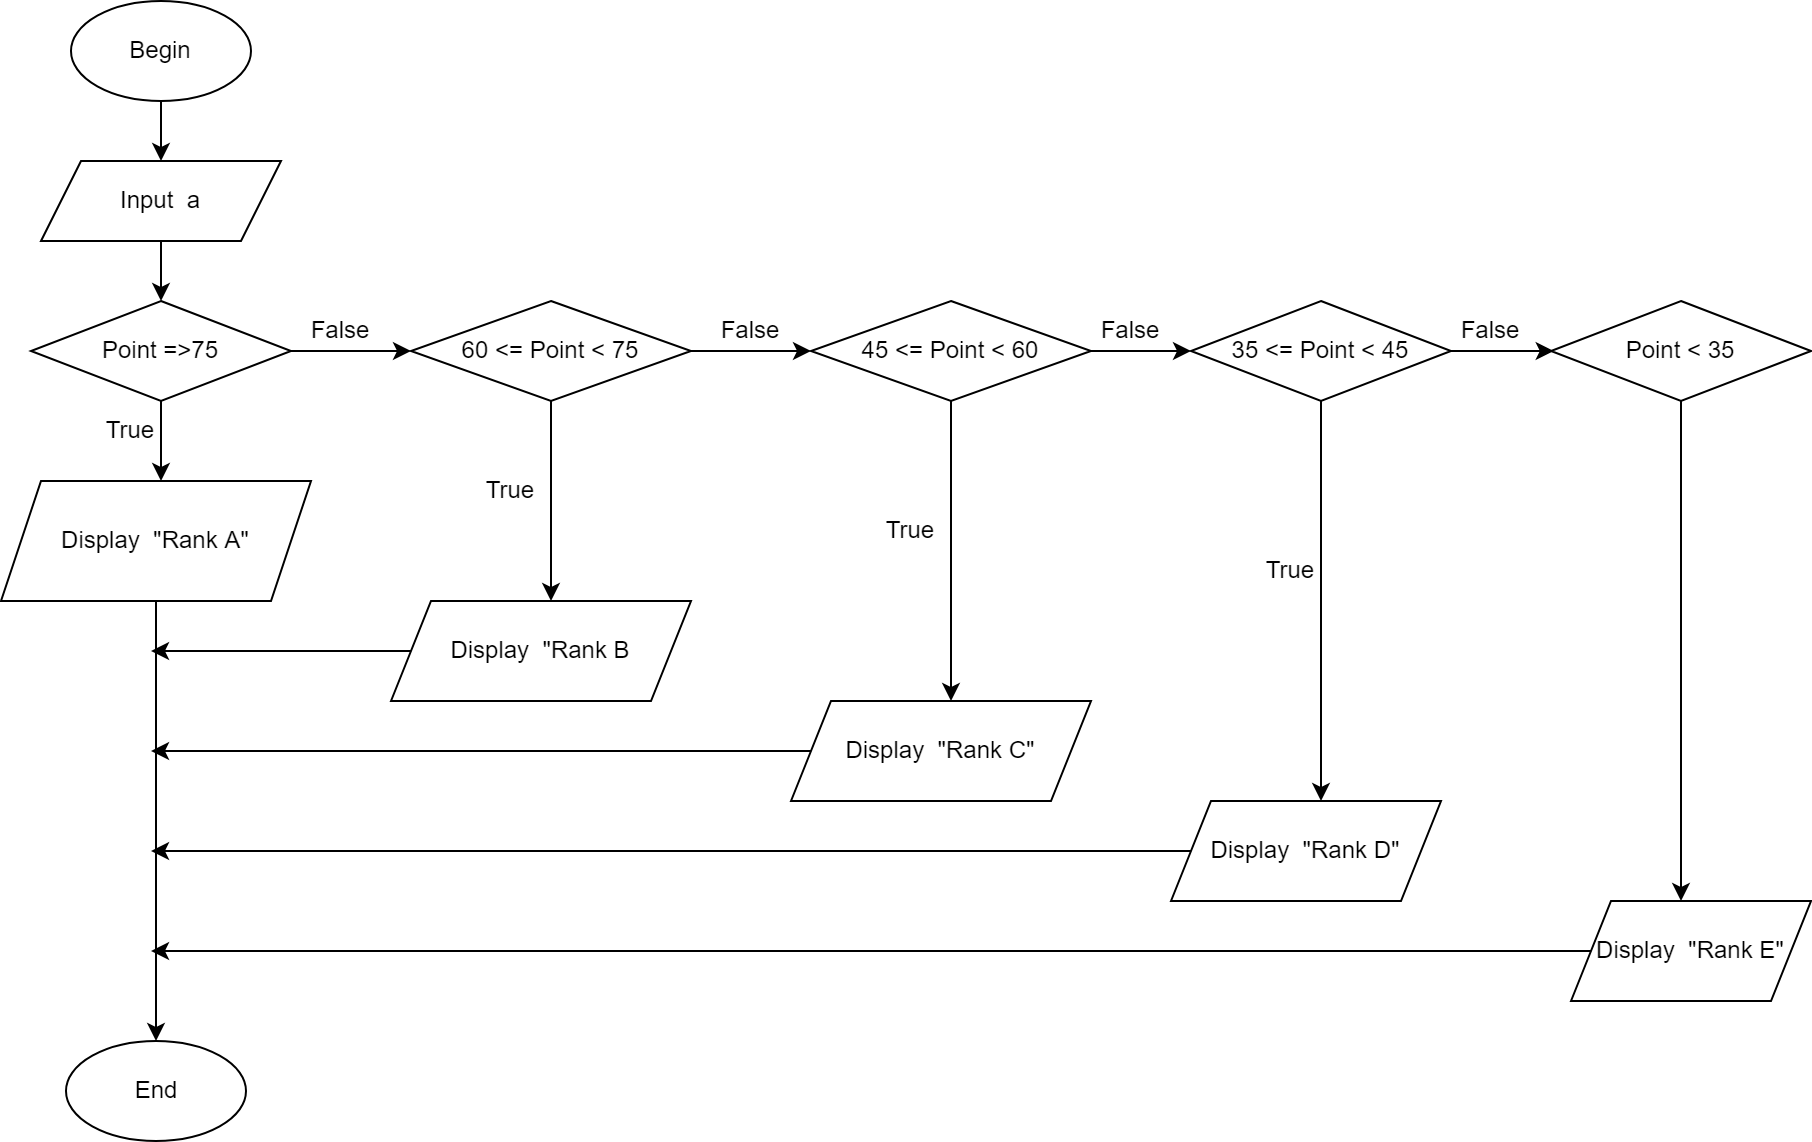

The diagram above was exported from draw.io. Its source (the exported page's mxGraphModel, read from the mxfile embedded in the PNG):
<mxGraphModel dx="782" dy="450" grid="1" gridSize="10" guides="1" tooltips="1" connect="1" arrows="1" fold="1" page="1" pageScale="1" pageWidth="827" pageHeight="1169" math="0" shadow="0">
  <root>
    <mxCell id="0" />
    <mxCell id="1" parent="0" />
    <mxCell id="fst7H2GSb6iE-OVcWtki-3" style="edgeStyle=orthogonalEdgeStyle;rounded=0;orthogonalLoop=1;jettySize=auto;html=1;exitX=0.5;exitY=1;exitDx=0;exitDy=0;entryX=0.5;entryY=0;entryDx=0;entryDy=0;" edge="1" parent="1" source="fst7H2GSb6iE-OVcWtki-1" target="fst7H2GSb6iE-OVcWtki-2">
      <mxGeometry relative="1" as="geometry" />
    </mxCell>
    <mxCell id="fst7H2GSb6iE-OVcWtki-1" value="Begin" style="ellipse;whiteSpace=wrap;html=1;" vertex="1" parent="1">
      <mxGeometry x="60" y="10" width="90" height="50" as="geometry" />
    </mxCell>
    <mxCell id="fst7H2GSb6iE-OVcWtki-4" style="edgeStyle=orthogonalEdgeStyle;rounded=0;orthogonalLoop=1;jettySize=auto;html=1;exitX=0.5;exitY=1;exitDx=0;exitDy=0;" edge="1" parent="1" source="fst7H2GSb6iE-OVcWtki-2">
      <mxGeometry relative="1" as="geometry">
        <mxPoint x="105" y="160" as="targetPoint" />
      </mxGeometry>
    </mxCell>
    <mxCell id="fst7H2GSb6iE-OVcWtki-2" value="Input&amp;nbsp; a" style="shape=parallelogram;perimeter=parallelogramPerimeter;whiteSpace=wrap;html=1;fixedSize=1;" vertex="1" parent="1">
      <mxGeometry x="45" y="90" width="120" height="40" as="geometry" />
    </mxCell>
    <mxCell id="fst7H2GSb6iE-OVcWtki-7" style="edgeStyle=orthogonalEdgeStyle;rounded=0;orthogonalLoop=1;jettySize=auto;html=1;exitX=0.5;exitY=1;exitDx=0;exitDy=0;" edge="1" parent="1" source="fst7H2GSb6iE-OVcWtki-5">
      <mxGeometry relative="1" as="geometry">
        <mxPoint x="105" y="250" as="targetPoint" />
      </mxGeometry>
    </mxCell>
    <mxCell id="fst7H2GSb6iE-OVcWtki-16" style="edgeStyle=orthogonalEdgeStyle;rounded=0;orthogonalLoop=1;jettySize=auto;html=1;exitX=1;exitY=0.5;exitDx=0;exitDy=0;" edge="1" parent="1" source="fst7H2GSb6iE-OVcWtki-5">
      <mxGeometry relative="1" as="geometry">
        <mxPoint x="230" y="185" as="targetPoint" />
      </mxGeometry>
    </mxCell>
    <mxCell id="fst7H2GSb6iE-OVcWtki-5" value="Point =&amp;gt;75" style="rhombus;whiteSpace=wrap;html=1;" vertex="1" parent="1">
      <mxGeometry x="40" y="160" width="130" height="50" as="geometry" />
    </mxCell>
    <mxCell id="fst7H2GSb6iE-OVcWtki-6" style="edgeStyle=orthogonalEdgeStyle;rounded=0;orthogonalLoop=1;jettySize=auto;html=1;exitX=0.5;exitY=1;exitDx=0;exitDy=0;" edge="1" parent="1" source="fst7H2GSb6iE-OVcWtki-5" target="fst7H2GSb6iE-OVcWtki-5">
      <mxGeometry relative="1" as="geometry" />
    </mxCell>
    <mxCell id="fst7H2GSb6iE-OVcWtki-23" style="edgeStyle=orthogonalEdgeStyle;rounded=0;orthogonalLoop=1;jettySize=auto;html=1;exitX=0.5;exitY=1;exitDx=0;exitDy=0;entryX=0.5;entryY=0;entryDx=0;entryDy=0;" edge="1" parent="1" source="fst7H2GSb6iE-OVcWtki-8" target="fst7H2GSb6iE-OVcWtki-10">
      <mxGeometry relative="1" as="geometry" />
    </mxCell>
    <mxCell id="fst7H2GSb6iE-OVcWtki-8" value="Display&amp;nbsp; &quot;Rank A&quot;" style="shape=parallelogram;perimeter=parallelogramPerimeter;whiteSpace=wrap;html=1;fixedSize=1;" vertex="1" parent="1">
      <mxGeometry x="25" y="250" width="155" height="60" as="geometry" />
    </mxCell>
    <mxCell id="fst7H2GSb6iE-OVcWtki-10" value="End" style="ellipse;whiteSpace=wrap;html=1;" vertex="1" parent="1">
      <mxGeometry x="57.5" y="530" width="90" height="50" as="geometry" />
    </mxCell>
    <mxCell id="fst7H2GSb6iE-OVcWtki-13" value="True" style="text;html=1;strokeColor=none;fillColor=none;align=center;verticalAlign=middle;whiteSpace=wrap;rounded=0;" vertex="1" parent="1">
      <mxGeometry x="60" y="210" width="60" height="30" as="geometry" />
    </mxCell>
    <mxCell id="fst7H2GSb6iE-OVcWtki-14" value="False" style="text;html=1;strokeColor=none;fillColor=none;align=center;verticalAlign=middle;whiteSpace=wrap;rounded=0;" vertex="1" parent="1">
      <mxGeometry x="165" y="160" width="60" height="30" as="geometry" />
    </mxCell>
    <mxCell id="fst7H2GSb6iE-OVcWtki-18" style="edgeStyle=orthogonalEdgeStyle;rounded=0;orthogonalLoop=1;jettySize=auto;html=1;exitX=0.5;exitY=1;exitDx=0;exitDy=0;" edge="1" parent="1" source="fst7H2GSb6iE-OVcWtki-17">
      <mxGeometry relative="1" as="geometry">
        <mxPoint x="300" y="310" as="targetPoint" />
      </mxGeometry>
    </mxCell>
    <mxCell id="fst7H2GSb6iE-OVcWtki-24" style="edgeStyle=orthogonalEdgeStyle;rounded=0;orthogonalLoop=1;jettySize=auto;html=1;exitX=1;exitY=0.5;exitDx=0;exitDy=0;" edge="1" parent="1" source="fst7H2GSb6iE-OVcWtki-17">
      <mxGeometry relative="1" as="geometry">
        <mxPoint x="430" y="185" as="targetPoint" />
      </mxGeometry>
    </mxCell>
    <mxCell id="fst7H2GSb6iE-OVcWtki-17" value="60 &amp;lt;= Point &amp;lt; 75" style="rhombus;whiteSpace=wrap;html=1;" vertex="1" parent="1">
      <mxGeometry x="230" y="160" width="140" height="50" as="geometry" />
    </mxCell>
    <mxCell id="fst7H2GSb6iE-OVcWtki-22" style="edgeStyle=orthogonalEdgeStyle;rounded=0;orthogonalLoop=1;jettySize=auto;html=1;exitX=0;exitY=0.5;exitDx=0;exitDy=0;" edge="1" parent="1" source="fst7H2GSb6iE-OVcWtki-19">
      <mxGeometry relative="1" as="geometry">
        <mxPoint x="100" y="335" as="targetPoint" />
        <Array as="points">
          <mxPoint x="130" y="335" />
          <mxPoint x="130" y="335" />
        </Array>
      </mxGeometry>
    </mxCell>
    <mxCell id="fst7H2GSb6iE-OVcWtki-19" value="Display&amp;nbsp; &quot;Rank B" style="shape=parallelogram;perimeter=parallelogramPerimeter;whiteSpace=wrap;html=1;fixedSize=1;" vertex="1" parent="1">
      <mxGeometry x="220" y="310" width="150" height="50" as="geometry" />
    </mxCell>
    <mxCell id="fst7H2GSb6iE-OVcWtki-21" style="edgeStyle=orthogonalEdgeStyle;rounded=0;orthogonalLoop=1;jettySize=auto;html=1;exitX=0.5;exitY=1;exitDx=0;exitDy=0;" edge="1" parent="1" source="fst7H2GSb6iE-OVcWtki-19" target="fst7H2GSb6iE-OVcWtki-19">
      <mxGeometry relative="1" as="geometry" />
    </mxCell>
    <mxCell id="fst7H2GSb6iE-OVcWtki-25" value="True" style="text;html=1;strokeColor=none;fillColor=none;align=center;verticalAlign=middle;whiteSpace=wrap;rounded=0;" vertex="1" parent="1">
      <mxGeometry x="250" y="240" width="60" height="30" as="geometry" />
    </mxCell>
    <mxCell id="fst7H2GSb6iE-OVcWtki-26" value="False" style="text;html=1;strokeColor=none;fillColor=none;align=center;verticalAlign=middle;whiteSpace=wrap;rounded=0;" vertex="1" parent="1">
      <mxGeometry x="370" y="160" width="60" height="30" as="geometry" />
    </mxCell>
    <mxCell id="fst7H2GSb6iE-OVcWtki-29" style="edgeStyle=orthogonalEdgeStyle;rounded=0;orthogonalLoop=1;jettySize=auto;html=1;exitX=0.5;exitY=1;exitDx=0;exitDy=0;" edge="1" parent="1" source="fst7H2GSb6iE-OVcWtki-27">
      <mxGeometry relative="1" as="geometry">
        <mxPoint x="500" y="360" as="targetPoint" />
      </mxGeometry>
    </mxCell>
    <mxCell id="fst7H2GSb6iE-OVcWtki-32" style="edgeStyle=orthogonalEdgeStyle;rounded=0;orthogonalLoop=1;jettySize=auto;html=1;exitX=1;exitY=0.5;exitDx=0;exitDy=0;" edge="1" parent="1" source="fst7H2GSb6iE-OVcWtki-27">
      <mxGeometry relative="1" as="geometry">
        <mxPoint x="620" y="185" as="targetPoint" />
      </mxGeometry>
    </mxCell>
    <mxCell id="fst7H2GSb6iE-OVcWtki-27" value="45 &amp;lt;= Point &amp;lt; 60" style="rhombus;whiteSpace=wrap;html=1;" vertex="1" parent="1">
      <mxGeometry x="430" y="160" width="140" height="50" as="geometry" />
    </mxCell>
    <mxCell id="fst7H2GSb6iE-OVcWtki-31" style="edgeStyle=orthogonalEdgeStyle;rounded=0;orthogonalLoop=1;jettySize=auto;html=1;exitX=0;exitY=0.5;exitDx=0;exitDy=0;" edge="1" parent="1" source="fst7H2GSb6iE-OVcWtki-30">
      <mxGeometry relative="1" as="geometry">
        <mxPoint x="100" y="385" as="targetPoint" />
      </mxGeometry>
    </mxCell>
    <mxCell id="fst7H2GSb6iE-OVcWtki-30" value="Display&amp;nbsp; &quot;Rank C&quot;" style="shape=parallelogram;perimeter=parallelogramPerimeter;whiteSpace=wrap;html=1;fixedSize=1;" vertex="1" parent="1">
      <mxGeometry x="420" y="360" width="150" height="50" as="geometry" />
    </mxCell>
    <mxCell id="fst7H2GSb6iE-OVcWtki-33" value="True" style="text;html=1;strokeColor=none;fillColor=none;align=center;verticalAlign=middle;whiteSpace=wrap;rounded=0;" vertex="1" parent="1">
      <mxGeometry x="450" y="260" width="60" height="30" as="geometry" />
    </mxCell>
    <mxCell id="fst7H2GSb6iE-OVcWtki-34" value="False" style="text;html=1;strokeColor=none;fillColor=none;align=center;verticalAlign=middle;whiteSpace=wrap;rounded=0;" vertex="1" parent="1">
      <mxGeometry x="560" y="160" width="60" height="30" as="geometry" />
    </mxCell>
    <mxCell id="fst7H2GSb6iE-OVcWtki-38" style="edgeStyle=orthogonalEdgeStyle;rounded=0;orthogonalLoop=1;jettySize=auto;html=1;exitX=0.5;exitY=1;exitDx=0;exitDy=0;" edge="1" parent="1" source="fst7H2GSb6iE-OVcWtki-35">
      <mxGeometry relative="1" as="geometry">
        <mxPoint x="685" y="410" as="targetPoint" />
      </mxGeometry>
    </mxCell>
    <mxCell id="fst7H2GSb6iE-OVcWtki-41" style="edgeStyle=orthogonalEdgeStyle;rounded=0;orthogonalLoop=1;jettySize=auto;html=1;exitX=1;exitY=0.5;exitDx=0;exitDy=0;" edge="1" parent="1" source="fst7H2GSb6iE-OVcWtki-35">
      <mxGeometry relative="1" as="geometry">
        <mxPoint x="801.3333129882812" y="185" as="targetPoint" />
      </mxGeometry>
    </mxCell>
    <mxCell id="fst7H2GSb6iE-OVcWtki-35" value="35 &amp;lt;= Point &amp;lt; 45" style="rhombus;whiteSpace=wrap;html=1;" vertex="1" parent="1">
      <mxGeometry x="620" y="160" width="130" height="50" as="geometry" />
    </mxCell>
    <mxCell id="fst7H2GSb6iE-OVcWtki-40" style="edgeStyle=orthogonalEdgeStyle;rounded=0;orthogonalLoop=1;jettySize=auto;html=1;exitX=0;exitY=0.5;exitDx=0;exitDy=0;" edge="1" parent="1" source="fst7H2GSb6iE-OVcWtki-39">
      <mxGeometry relative="1" as="geometry">
        <mxPoint x="100" y="435" as="targetPoint" />
      </mxGeometry>
    </mxCell>
    <mxCell id="fst7H2GSb6iE-OVcWtki-39" value="Display&amp;nbsp; &quot;Rank D&quot;" style="shape=parallelogram;perimeter=parallelogramPerimeter;whiteSpace=wrap;html=1;fixedSize=1;" vertex="1" parent="1">
      <mxGeometry x="610" y="410" width="135" height="50" as="geometry" />
    </mxCell>
    <mxCell id="fst7H2GSb6iE-OVcWtki-42" value="True" style="text;html=1;strokeColor=none;fillColor=none;align=center;verticalAlign=middle;whiteSpace=wrap;rounded=0;" vertex="1" parent="1">
      <mxGeometry x="640" y="280" width="60" height="30" as="geometry" />
    </mxCell>
    <mxCell id="fst7H2GSb6iE-OVcWtki-43" value="False" style="text;html=1;strokeColor=none;fillColor=none;align=center;verticalAlign=middle;whiteSpace=wrap;rounded=0;" vertex="1" parent="1">
      <mxGeometry x="740" y="160" width="60" height="30" as="geometry" />
    </mxCell>
    <mxCell id="fst7H2GSb6iE-OVcWtki-46" style="edgeStyle=orthogonalEdgeStyle;rounded=0;orthogonalLoop=1;jettySize=auto;html=1;exitX=0.5;exitY=1;exitDx=0;exitDy=0;" edge="1" parent="1" source="fst7H2GSb6iE-OVcWtki-44">
      <mxGeometry relative="1" as="geometry">
        <mxPoint x="865" y="460" as="targetPoint" />
      </mxGeometry>
    </mxCell>
    <mxCell id="fst7H2GSb6iE-OVcWtki-44" value="Point &amp;lt; 35" style="rhombus;whiteSpace=wrap;html=1;" vertex="1" parent="1">
      <mxGeometry x="800" y="160" width="130" height="50" as="geometry" />
    </mxCell>
    <mxCell id="fst7H2GSb6iE-OVcWtki-45" style="edgeStyle=orthogonalEdgeStyle;rounded=0;orthogonalLoop=1;jettySize=auto;html=1;exitX=0.5;exitY=1;exitDx=0;exitDy=0;" edge="1" parent="1" source="fst7H2GSb6iE-OVcWtki-44" target="fst7H2GSb6iE-OVcWtki-44">
      <mxGeometry relative="1" as="geometry" />
    </mxCell>
    <mxCell id="fst7H2GSb6iE-OVcWtki-48" style="edgeStyle=orthogonalEdgeStyle;rounded=0;orthogonalLoop=1;jettySize=auto;html=1;exitX=0;exitY=0.5;exitDx=0;exitDy=0;" edge="1" parent="1" source="fst7H2GSb6iE-OVcWtki-47">
      <mxGeometry relative="1" as="geometry">
        <mxPoint x="100" y="485" as="targetPoint" />
      </mxGeometry>
    </mxCell>
    <mxCell id="fst7H2GSb6iE-OVcWtki-47" value="Display&amp;nbsp; &quot;Rank E&quot;" style="shape=parallelogram;perimeter=parallelogramPerimeter;whiteSpace=wrap;html=1;fixedSize=1;" vertex="1" parent="1">
      <mxGeometry x="810" y="460" width="120" height="50" as="geometry" />
    </mxCell>
  </root>
</mxGraphModel>